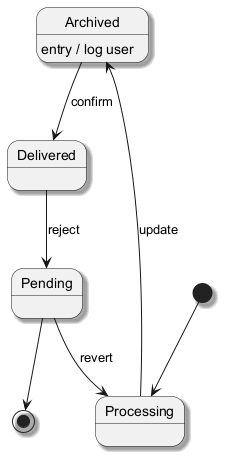

The diagram above was rendered by PlantUML. Its source (embedded in the PNG):
@startuml
skinparam backgroundColor #FFFFFF
skinparam classBackgroundColor #F3E5F5
skinparam classBorderColor #6A1B9A
skinparam shadowing true
[*] --> Processing
Processing --> Archived : update
Archived --> Delivered : confirm
Archived : entry / log user
Delivered --> Pending : reject
Pending --> Processing : revert
Pending --> [*]
@enduml